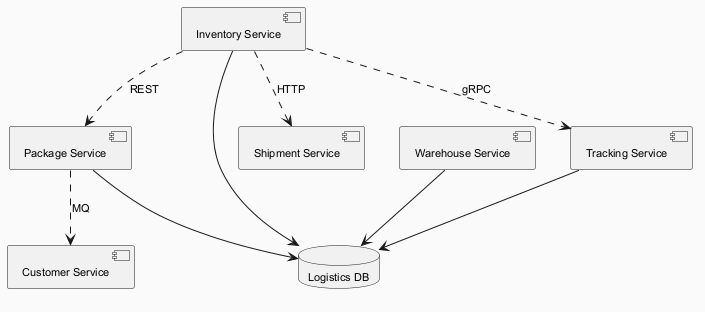

The diagram above was rendered by PlantUML. Its source (embedded in the PNG):
@startuml
skinparam backgroundColor #FAFAFA
skinparam classBackgroundColor #FFF3E0
skinparam classBorderColor #E65100
skinparam defaultFontSize 11
component "Inventory Service" as C_InventoryService
component "Warehouse Service" as C_WarehouseService
component "Customer Service" as C_CustomerService
component "Tracking Service" as C_TrackingService
component "Package Service" as C_PackageService
component "Shipment Service" as C_ShipmentService
database "Logistics DB" as DB_logistics
C_InventoryService --> DB_logistics
C_WarehouseService --> DB_logistics
C_TrackingService --> DB_logistics
C_PackageService --> DB_logistics
C_InventoryService ..> C_PackageService : REST
C_InventoryService ..> C_ShipmentService : HTTP
C_PackageService ..> C_CustomerService : MQ
C_InventoryService ..> C_TrackingService : gRPC
@enduml